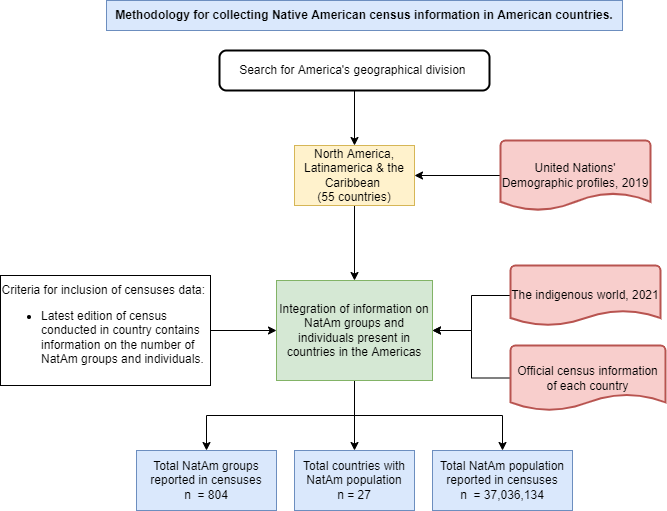

The diagram above was exported from draw.io. Its source (the exported page's mxGraphModel, read from the mxfile embedded in the PNG):
<mxGraphModel dx="1038" dy="660" grid="1" gridSize="10" guides="1" tooltips="1" connect="1" arrows="1" fold="1" page="1" pageScale="1" pageWidth="827" pageHeight="1169" math="0" shadow="0">
  <root>
    <mxCell id="WIyWlLk6GJQsqaUBKTNV-0" />
    <mxCell id="WIyWlLk6GJQsqaUBKTNV-1" parent="WIyWlLk6GJQsqaUBKTNV-0" />
    <mxCell id="9HXd23vlE6uuTqBK6ZA3-0" value="Methodology for collecting Native American census information in American countries." style="rounded=0;whiteSpace=wrap;html=1;fillColor=#dae8fc;strokeColor=#6c8ebf;fontStyle=1" parent="WIyWlLk6GJQsqaUBKTNV-1" vertex="1">
      <mxGeometry x="156" y="10" width="516" height="30" as="geometry" />
    </mxCell>
    <mxCell id="9HXd23vlE6uuTqBK6ZA3-5" value="" style="edgeStyle=orthogonalEdgeStyle;rounded=0;orthogonalLoop=1;jettySize=auto;html=1;" parent="WIyWlLk6GJQsqaUBKTNV-1" source="9HXd23vlE6uuTqBK6ZA3-2" target="9HXd23vlE6uuTqBK6ZA3-4" edge="1">
      <mxGeometry relative="1" as="geometry" />
    </mxCell>
    <mxCell id="9HXd23vlE6uuTqBK6ZA3-2" value="&lt;span&gt;Search for America's geographical division&amp;nbsp;&lt;/span&gt;" style="rounded=1;whiteSpace=wrap;html=1;absoluteArcSize=1;arcSize=14;strokeWidth=2;" parent="WIyWlLk6GJQsqaUBKTNV-1" vertex="1">
      <mxGeometry x="269" y="60" width="270" height="40" as="geometry" />
    </mxCell>
    <mxCell id="9HXd23vlE6uuTqBK6ZA3-6" value="" style="edgeStyle=orthogonalEdgeStyle;rounded=0;orthogonalLoop=1;jettySize=auto;html=1;" parent="WIyWlLk6GJQsqaUBKTNV-1" source="9HXd23vlE6uuTqBK6ZA3-3" target="9HXd23vlE6uuTqBK6ZA3-4" edge="1">
      <mxGeometry relative="1" as="geometry" />
    </mxCell>
    <mxCell id="9HXd23vlE6uuTqBK6ZA3-3" value="United Nations' Demographic profiles, 2019" style="strokeWidth=2;html=1;shape=mxgraph.flowchart.document2;whiteSpace=wrap;size=0.25;fillColor=#f8cecc;strokeColor=#b85450;" parent="WIyWlLk6GJQsqaUBKTNV-1" vertex="1">
      <mxGeometry x="550" y="150" width="150" height="70" as="geometry" />
    </mxCell>
    <mxCell id="9HXd23vlE6uuTqBK6ZA3-11" value="" style="edgeStyle=orthogonalEdgeStyle;rounded=0;orthogonalLoop=1;jettySize=auto;html=1;" parent="WIyWlLk6GJQsqaUBKTNV-1" source="9HXd23vlE6uuTqBK6ZA3-4" target="9HXd23vlE6uuTqBK6ZA3-10" edge="1">
      <mxGeometry relative="1" as="geometry" />
    </mxCell>
    <mxCell id="9HXd23vlE6uuTqBK6ZA3-4" value="North America, Latinamerica &amp;amp; the Caribbean &lt;br&gt;(55 countries)" style="rounded=0;whiteSpace=wrap;html=1;fillColor=#fff2cc;strokeColor=#d6b656;" parent="WIyWlLk6GJQsqaUBKTNV-1" vertex="1">
      <mxGeometry x="344" y="155" width="120" height="60" as="geometry" />
    </mxCell>
    <mxCell id="9HXd23vlE6uuTqBK6ZA3-13" style="edgeStyle=orthogonalEdgeStyle;rounded=0;orthogonalLoop=1;jettySize=auto;html=1;" parent="WIyWlLk6GJQsqaUBKTNV-1" source="9HXd23vlE6uuTqBK6ZA3-7" target="9HXd23vlE6uuTqBK6ZA3-10" edge="1">
      <mxGeometry relative="1" as="geometry" />
    </mxCell>
    <mxCell id="9HXd23vlE6uuTqBK6ZA3-7" value="Official census information of each country" style="strokeWidth=2;html=1;shape=mxgraph.flowchart.document2;whiteSpace=wrap;size=0.25;fillColor=#f8cecc;strokeColor=#b85450;" parent="WIyWlLk6GJQsqaUBKTNV-1" vertex="1">
      <mxGeometry x="560" y="355" width="155" height="65" as="geometry" />
    </mxCell>
    <mxCell id="9HXd23vlE6uuTqBK6ZA3-12" style="edgeStyle=orthogonalEdgeStyle;rounded=0;orthogonalLoop=1;jettySize=auto;html=1;" parent="WIyWlLk6GJQsqaUBKTNV-1" source="9HXd23vlE6uuTqBK6ZA3-8" target="9HXd23vlE6uuTqBK6ZA3-10" edge="1">
      <mxGeometry relative="1" as="geometry" />
    </mxCell>
    <mxCell id="9HXd23vlE6uuTqBK6ZA3-8" value="The indigenous world, 2021" style="strokeWidth=2;html=1;shape=mxgraph.flowchart.document2;whiteSpace=wrap;size=0.25;fillColor=#f8cecc;strokeColor=#b85450;" parent="WIyWlLk6GJQsqaUBKTNV-1" vertex="1">
      <mxGeometry x="560" y="275" width="150" height="60" as="geometry" />
    </mxCell>
    <mxCell id="9HXd23vlE6uuTqBK6ZA3-14" value="" style="edgeStyle=orthogonalEdgeStyle;rounded=0;orthogonalLoop=1;jettySize=auto;html=1;" parent="WIyWlLk6GJQsqaUBKTNV-1" source="9HXd23vlE6uuTqBK6ZA3-9" target="9HXd23vlE6uuTqBK6ZA3-10" edge="1">
      <mxGeometry relative="1" as="geometry" />
    </mxCell>
    <mxCell id="9HXd23vlE6uuTqBK6ZA3-9" value="Criteria for inclusion of censuses data: &lt;br&gt;&lt;ul&gt;&lt;li style=&quot;text-align: left&quot;&gt;Latest edition of census conducted in country contains information on the number of NatAm groups and individuals.&lt;/li&gt;&lt;/ul&gt;" style="rounded=0;whiteSpace=wrap;html=1;" parent="WIyWlLk6GJQsqaUBKTNV-1" vertex="1">
      <mxGeometry x="50" y="285" width="210" height="110" as="geometry" />
    </mxCell>
    <mxCell id="Z5ldWxoTTRiLRhPJcDsG-1" style="edgeStyle=orthogonalEdgeStyle;rounded=0;orthogonalLoop=1;jettySize=auto;html=1;entryX=0.5;entryY=0;entryDx=0;entryDy=0;" parent="WIyWlLk6GJQsqaUBKTNV-1" source="9HXd23vlE6uuTqBK6ZA3-10" target="9HXd23vlE6uuTqBK6ZA3-18" edge="1">
      <mxGeometry relative="1" as="geometry" />
    </mxCell>
    <mxCell id="Z5ldWxoTTRiLRhPJcDsG-2" style="edgeStyle=orthogonalEdgeStyle;rounded=0;orthogonalLoop=1;jettySize=auto;html=1;entryX=0.5;entryY=0;entryDx=0;entryDy=0;" parent="WIyWlLk6GJQsqaUBKTNV-1" source="9HXd23vlE6uuTqBK6ZA3-10" target="Z5ldWxoTTRiLRhPJcDsG-0" edge="1">
      <mxGeometry relative="1" as="geometry" />
    </mxCell>
    <mxCell id="Z5ldWxoTTRiLRhPJcDsG-3" style="edgeStyle=orthogonalEdgeStyle;rounded=0;orthogonalLoop=1;jettySize=auto;html=1;" parent="WIyWlLk6GJQsqaUBKTNV-1" source="9HXd23vlE6uuTqBK6ZA3-10" target="9HXd23vlE6uuTqBK6ZA3-19" edge="1">
      <mxGeometry relative="1" as="geometry" />
    </mxCell>
    <mxCell id="9HXd23vlE6uuTqBK6ZA3-10" value="Integration of information on NatAm groups and individuals present in countries in the Americas" style="rounded=0;whiteSpace=wrap;html=1;fillColor=#d5e8d4;strokeColor=#82b366;" parent="WIyWlLk6GJQsqaUBKTNV-1" vertex="1">
      <mxGeometry x="326" y="290" width="156" height="100" as="geometry" />
    </mxCell>
    <mxCell id="9HXd23vlE6uuTqBK6ZA3-18" value="Total NatAm groups reported in censuses&lt;br&gt;n&amp;nbsp; = 804" style="rounded=0;whiteSpace=wrap;html=1;fillColor=#dae8fc;strokeColor=#6c8ebf;" parent="WIyWlLk6GJQsqaUBKTNV-1" vertex="1">
      <mxGeometry x="186" y="460" width="140" height="60" as="geometry" />
    </mxCell>
    <mxCell id="9HXd23vlE6uuTqBK6ZA3-19" value="Total NatAm population reported in censuses&lt;br&gt;n&amp;nbsp; = 37,036,134" style="rounded=0;whiteSpace=wrap;html=1;fillColor=#dae8fc;strokeColor=#6c8ebf;" parent="WIyWlLk6GJQsqaUBKTNV-1" vertex="1">
      <mxGeometry x="482" y="460" width="140" height="60" as="geometry" />
    </mxCell>
    <mxCell id="Z5ldWxoTTRiLRhPJcDsG-0" value="Total countries with NatAm population&lt;br&gt;n = 27" style="rounded=0;whiteSpace=wrap;html=1;fillColor=#dae8fc;strokeColor=#6c8ebf;" parent="WIyWlLk6GJQsqaUBKTNV-1" vertex="1">
      <mxGeometry x="344" y="460" width="120" height="60" as="geometry" />
    </mxCell>
  </root>
</mxGraphModel>